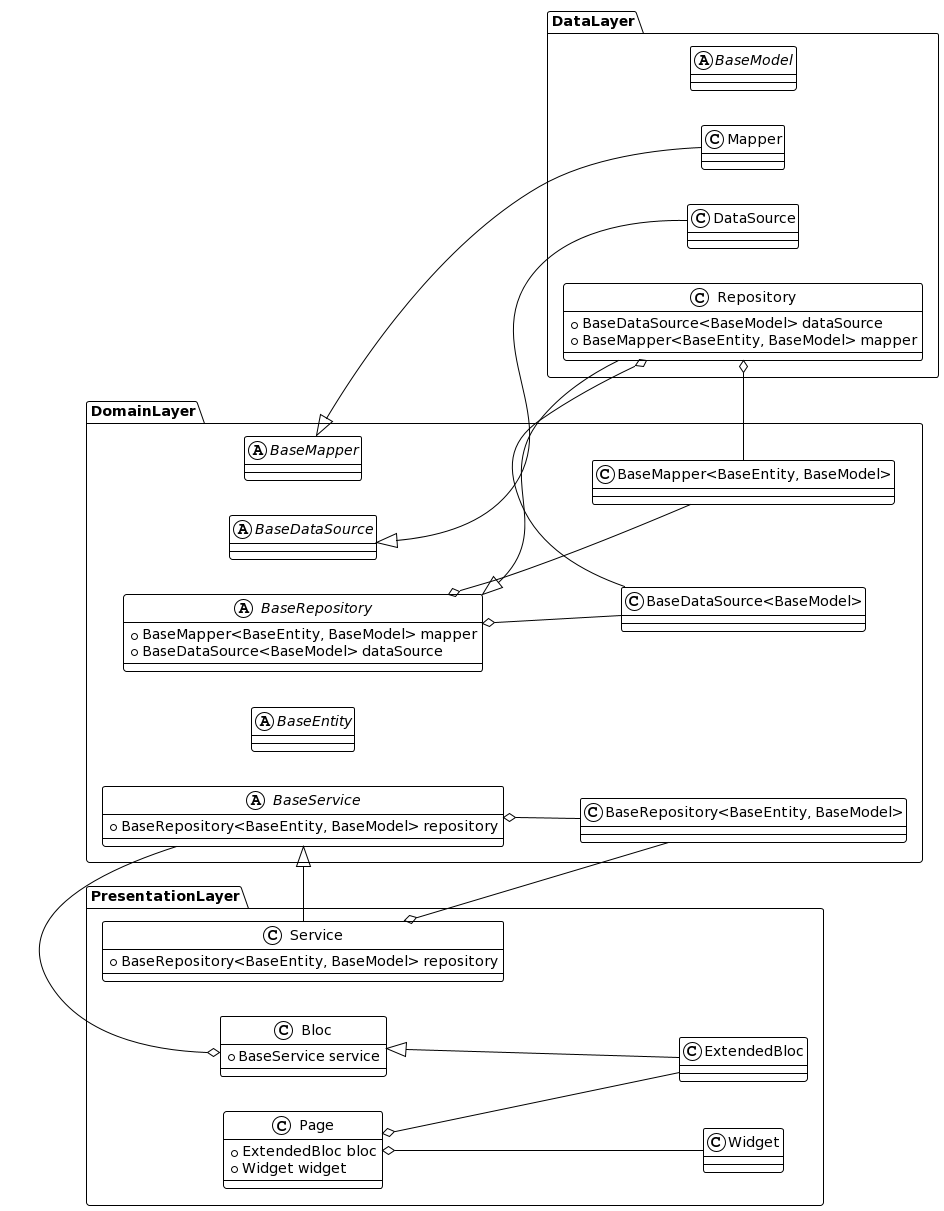

The diagram above was rendered by PlantUML. Its source (embedded in the PNG):
@startuml
!theme plain

set namespaceSeparator ::

left to right direction

abstract class "DataLayer::BaseModel" {
}

class "DataLayer::Mapper" {
}

"DomainLayer::BaseMapper" <|-- "DataLayer::Mapper"

class "DataLayer::DataSource" {
}

"DomainLayer::BaseDataSource" <|-- "DataLayer::DataSource"

class "DataLayer::Repository" {
  +BaseDataSource<BaseModel> dataSource
  +BaseMapper<BaseEntity, BaseModel> mapper
}

"DataLayer::Repository" o-- "DomainLayer::BaseDataSource<BaseModel>"
"DataLayer::Repository" o-- "DomainLayer::BaseMapper<BaseEntity, BaseModel>"
"DomainLayer::BaseRepository" <|-- "DataLayer::Repository"

abstract class "DomainLayer::BaseEntity" {
}

abstract class "DomainLayer::BaseMapper" {
}

abstract class "DomainLayer::BaseDataSource" {
}

abstract class "DomainLayer::BaseRepository" {
  +BaseMapper<BaseEntity, BaseModel> mapper
  +BaseDataSource<BaseModel> dataSource
}

"DomainLayer::BaseRepository" o-- "DomainLayer::BaseMapper<BaseEntity, BaseModel>"
"DomainLayer::BaseRepository" o-- "DomainLayer::BaseDataSource<BaseModel>"

abstract class "DomainLayer::BaseService" {
  +BaseRepository<BaseEntity, BaseModel> repository
}

"DomainLayer::BaseService" o-- "DomainLayer::BaseRepository<BaseEntity, BaseModel>"

class "PresentationLayer::Service" {
  +BaseRepository<BaseEntity, BaseModel> repository
}

"PresentationLayer::Service" o-- "DomainLayer::BaseRepository<BaseEntity, BaseModel>"
"DomainLayer::BaseService" <|-- "PresentationLayer::Service"

class "PresentationLayer::ExtendedBloc" {
}

"PresentationLayer::Bloc" <|-- "PresentationLayer::ExtendedBloc"

class "PresentationLayer::Bloc" {
  +BaseService service
}

"PresentationLayer::Bloc" o-- "DomainLayer::BaseService"

class "PresentationLayer::Widget" {
}

class "PresentationLayer::Page" {
  +ExtendedBloc bloc
  +Widget widget
}

"PresentationLayer::Page" o-- "PresentationLayer::ExtendedBloc"
"PresentationLayer::Page" o-- "PresentationLayer::Widget"
@enduml